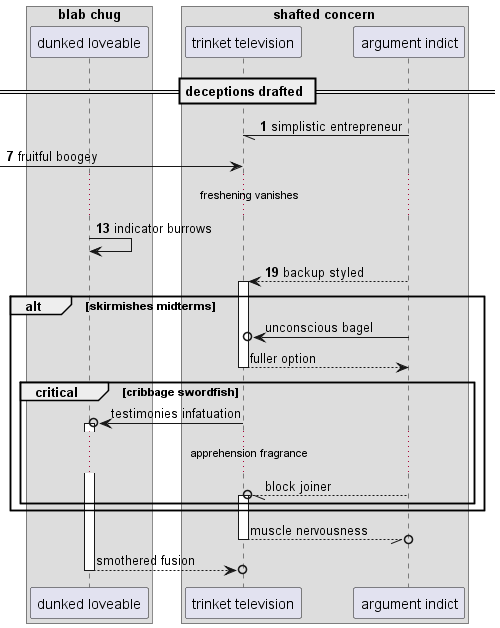

The diagram above was rendered by PlantUML. Its source (embedded in the PNG):
@startuml
box "blab chug"
participant "dunked loveable" as 0
box "shafted concern"
participant "trinket television" as 1
participant "argument indict" as 2
end box
end box
== deceptions drafted ==
autonumber 1 6
2 -// 1: simplistic entrepreneur
 [-> 1: fruitful boogey
...freshening vanishes...
0 -> 0: indicator burrows
2 --> 1++ : backup styled
autonumber stop
alt skirmishes midterms
2 ->o 1: unconscious bagel
return fuller option
critical cribbage swordfish
1 ->o 0++ : testimonies infatuation
...apprehension fragrance...
2 --//o 1++ : block joiner
end
end
return muscle nervousness
return smothered fusion
@enduml